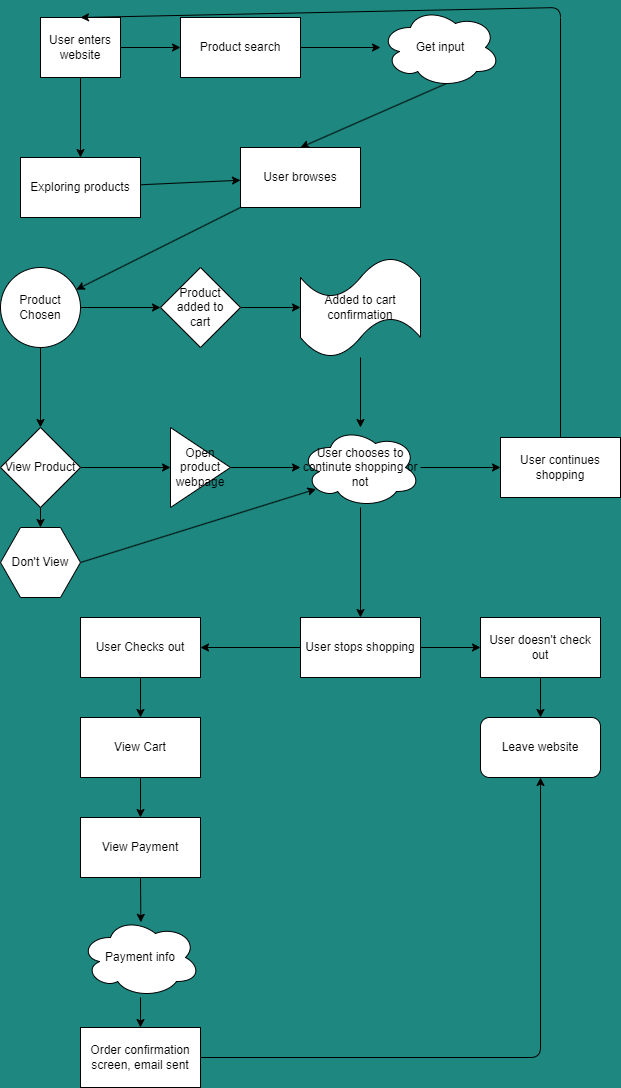

The diagram above was exported from draw.io. Its source (the exported page's mxGraphModel, read from the mxfile embedded in the PNG):
<mxGraphModel dx="808" dy="303" grid="1" gridSize="10" guides="1" tooltips="1" connect="1" arrows="1" fold="1" page="1" pageScale="1" pageWidth="850" pageHeight="1100" background="#1d8780" math="0" shadow="0">
  <root>
    <mxCell id="0" />
    <mxCell id="1" parent="0" />
    <mxCell id="4" value="" style="edgeStyle=none;html=1;" edge="1" parent="1" source="2" target="3">
      <mxGeometry relative="1" as="geometry" />
    </mxCell>
    <mxCell id="6" value="" style="edgeStyle=none;html=1;" edge="1" parent="1" source="2" target="5">
      <mxGeometry relative="1" as="geometry" />
    </mxCell>
    <mxCell id="2" value="User enters website" style="whiteSpace=wrap;html=1;" vertex="1" parent="1">
      <mxGeometry x="40" y="20" width="80" height="60" as="geometry" />
    </mxCell>
    <mxCell id="9" value="" style="edgeStyle=none;html=1;" edge="1" parent="1" source="3" target="8">
      <mxGeometry relative="1" as="geometry" />
    </mxCell>
    <mxCell id="3" value="Product search" style="whiteSpace=wrap;html=1;" vertex="1" parent="1">
      <mxGeometry x="180" y="20" width="120" height="60" as="geometry" />
    </mxCell>
    <mxCell id="11" value="" style="edgeStyle=none;html=1;" edge="1" parent="1" source="5" target="10">
      <mxGeometry relative="1" as="geometry" />
    </mxCell>
    <mxCell id="5" value="Exploring products" style="whiteSpace=wrap;html=1;" vertex="1" parent="1">
      <mxGeometry x="20" y="160" width="120" height="60" as="geometry" />
    </mxCell>
    <mxCell id="12" style="edgeStyle=none;html=1;exitX=0.55;exitY=0.95;exitDx=0;exitDy=0;exitPerimeter=0;entryX=0.5;entryY=0;entryDx=0;entryDy=0;" edge="1" parent="1" source="8" target="10">
      <mxGeometry relative="1" as="geometry" />
    </mxCell>
    <mxCell id="8" value="Get input" style="ellipse;shape=cloud;whiteSpace=wrap;html=1;" vertex="1" parent="1">
      <mxGeometry x="380" y="10" width="120" height="80" as="geometry" />
    </mxCell>
    <mxCell id="14" value="" style="edgeStyle=none;html=1;" edge="1" parent="1" source="10" target="13">
      <mxGeometry relative="1" as="geometry" />
    </mxCell>
    <mxCell id="10" value="User browses" style="whiteSpace=wrap;html=1;" vertex="1" parent="1">
      <mxGeometry x="240" y="150" width="120" height="60" as="geometry" />
    </mxCell>
    <mxCell id="16" value="" style="edgeStyle=none;html=1;" edge="1" parent="1" source="13" target="15">
      <mxGeometry relative="1" as="geometry" />
    </mxCell>
    <mxCell id="18" value="" style="edgeStyle=none;html=1;" edge="1" parent="1" source="13" target="17">
      <mxGeometry relative="1" as="geometry" />
    </mxCell>
    <mxCell id="13" value="Product Chosen" style="ellipse;whiteSpace=wrap;html=1;" vertex="1" parent="1">
      <mxGeometry y="270" width="80" height="80" as="geometry" />
    </mxCell>
    <mxCell id="21" value="" style="edgeStyle=none;html=1;" edge="1" parent="1" source="15" target="20">
      <mxGeometry relative="1" as="geometry" />
    </mxCell>
    <mxCell id="15" value="Product added to&lt;br&gt;cart" style="rhombus;whiteSpace=wrap;html=1;" vertex="1" parent="1">
      <mxGeometry x="160" y="270" width="80" height="80" as="geometry" />
    </mxCell>
    <mxCell id="23" value="" style="edgeStyle=none;html=1;" edge="1" parent="1" source="17" target="22">
      <mxGeometry relative="1" as="geometry" />
    </mxCell>
    <mxCell id="53" value="" style="edgeStyle=none;html=1;" edge="1" parent="1" source="17" target="52">
      <mxGeometry relative="1" as="geometry" />
    </mxCell>
    <mxCell id="17" value="View Product" style="rhombus;whiteSpace=wrap;html=1;" vertex="1" parent="1">
      <mxGeometry y="430" width="80" height="80" as="geometry" />
    </mxCell>
    <mxCell id="27" value="" style="edgeStyle=none;html=1;" edge="1" parent="1" source="20" target="26">
      <mxGeometry relative="1" as="geometry" />
    </mxCell>
    <mxCell id="20" value="Added to cart confirmation" style="shape=tape;whiteSpace=wrap;html=1;" vertex="1" parent="1">
      <mxGeometry x="300" y="260" width="120" height="100" as="geometry" />
    </mxCell>
    <mxCell id="28" style="edgeStyle=none;html=1;exitX=1;exitY=0.5;exitDx=0;exitDy=0;" edge="1" parent="1" source="22" target="26">
      <mxGeometry relative="1" as="geometry" />
    </mxCell>
    <mxCell id="22" value="Open product webpage" style="triangle;whiteSpace=wrap;html=1;" vertex="1" parent="1">
      <mxGeometry x="170" y="430" width="60" height="80" as="geometry" />
    </mxCell>
    <mxCell id="30" value="" style="edgeStyle=none;html=1;" edge="1" parent="1" source="26" target="29">
      <mxGeometry relative="1" as="geometry" />
    </mxCell>
    <mxCell id="34" value="" style="edgeStyle=none;html=1;" edge="1" parent="1" source="26" target="33">
      <mxGeometry relative="1" as="geometry" />
    </mxCell>
    <mxCell id="26" value="User chooses to continute shopping or not" style="ellipse;shape=cloud;whiteSpace=wrap;html=1;" vertex="1" parent="1">
      <mxGeometry x="300" y="430" width="120" height="80" as="geometry" />
    </mxCell>
    <mxCell id="31" style="edgeStyle=none;html=1;exitX=0.5;exitY=0;exitDx=0;exitDy=0;entryX=0.5;entryY=0;entryDx=0;entryDy=0;" edge="1" parent="1" source="29" target="2">
      <mxGeometry relative="1" as="geometry">
        <Array as="points">
          <mxPoint x="560" y="10" />
        </Array>
      </mxGeometry>
    </mxCell>
    <mxCell id="29" value="User continues shopping" style="whiteSpace=wrap;html=1;" vertex="1" parent="1">
      <mxGeometry x="500" y="440" width="120" height="60" as="geometry" />
    </mxCell>
    <mxCell id="36" value="" style="edgeStyle=none;html=1;" edge="1" parent="1" source="33" target="35">
      <mxGeometry relative="1" as="geometry" />
    </mxCell>
    <mxCell id="38" style="edgeStyle=none;html=1;exitX=1;exitY=0.5;exitDx=0;exitDy=0;entryX=0;entryY=0.5;entryDx=0;entryDy=0;" edge="1" parent="1" source="33" target="37">
      <mxGeometry relative="1" as="geometry" />
    </mxCell>
    <mxCell id="33" value="User stops shopping" style="whiteSpace=wrap;html=1;" vertex="1" parent="1">
      <mxGeometry x="300" y="620" width="120" height="60" as="geometry" />
    </mxCell>
    <mxCell id="42" value="" style="edgeStyle=none;html=1;" edge="1" parent="1" source="35" target="41">
      <mxGeometry relative="1" as="geometry" />
    </mxCell>
    <mxCell id="35" value="User Checks out" style="whiteSpace=wrap;html=1;" vertex="1" parent="1">
      <mxGeometry x="80" y="620" width="120" height="60" as="geometry" />
    </mxCell>
    <mxCell id="40" value="" style="edgeStyle=none;html=1;" edge="1" parent="1" source="37" target="39">
      <mxGeometry relative="1" as="geometry" />
    </mxCell>
    <mxCell id="37" value="User doesn't check out" style="whiteSpace=wrap;html=1;" vertex="1" parent="1">
      <mxGeometry x="480" y="620" width="120" height="60" as="geometry" />
    </mxCell>
    <mxCell id="39" value="Leave website" style="rounded=1;whiteSpace=wrap;html=1;" vertex="1" parent="1">
      <mxGeometry x="480" y="720" width="120" height="60" as="geometry" />
    </mxCell>
    <mxCell id="44" value="" style="edgeStyle=none;html=1;" edge="1" parent="1" source="41" target="43">
      <mxGeometry relative="1" as="geometry" />
    </mxCell>
    <mxCell id="41" value="View Cart" style="whiteSpace=wrap;html=1;" vertex="1" parent="1">
      <mxGeometry x="80" y="720" width="120" height="60" as="geometry" />
    </mxCell>
    <mxCell id="47" style="edgeStyle=none;html=1;exitX=0.5;exitY=1;exitDx=0;exitDy=0;entryX=0.503;entryY=0.06;entryDx=0;entryDy=0;entryPerimeter=0;" edge="1" parent="1" source="43" target="45">
      <mxGeometry relative="1" as="geometry" />
    </mxCell>
    <mxCell id="43" value="View Payment" style="whiteSpace=wrap;html=1;" vertex="1" parent="1">
      <mxGeometry x="80" y="820" width="120" height="60" as="geometry" />
    </mxCell>
    <mxCell id="49" value="" style="edgeStyle=none;html=1;" edge="1" parent="1" source="45" target="48">
      <mxGeometry relative="1" as="geometry" />
    </mxCell>
    <mxCell id="45" value="Payment info" style="ellipse;shape=cloud;whiteSpace=wrap;html=1;" vertex="1" parent="1">
      <mxGeometry x="80" y="920" width="120" height="80" as="geometry" />
    </mxCell>
    <mxCell id="51" style="edgeStyle=none;html=1;exitX=1;exitY=0.5;exitDx=0;exitDy=0;entryX=0.5;entryY=1;entryDx=0;entryDy=0;" edge="1" parent="1" source="48" target="39">
      <mxGeometry relative="1" as="geometry">
        <Array as="points">
          <mxPoint x="540" y="1060" />
        </Array>
      </mxGeometry>
    </mxCell>
    <mxCell id="48" value="Order confirmation screen, email sent" style="whiteSpace=wrap;html=1;" vertex="1" parent="1">
      <mxGeometry x="80" y="1030" width="120" height="60" as="geometry" />
    </mxCell>
    <mxCell id="54" style="edgeStyle=none;html=1;exitX=1;exitY=0.5;exitDx=0;exitDy=0;entryX=0.13;entryY=0.77;entryDx=0;entryDy=0;entryPerimeter=0;" edge="1" parent="1" source="52" target="26">
      <mxGeometry relative="1" as="geometry" />
    </mxCell>
    <mxCell id="52" value="Don't View" style="shape=hexagon;perimeter=hexagonPerimeter2;whiteSpace=wrap;html=1;fixedSize=1;" vertex="1" parent="1">
      <mxGeometry y="530" width="80" height="70" as="geometry" />
    </mxCell>
  </root>
</mxGraphModel>